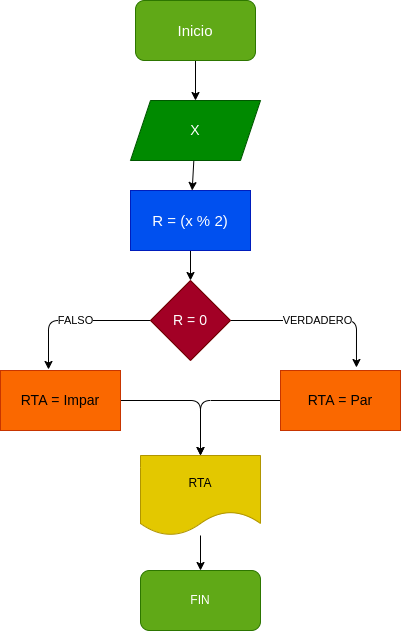

The diagram above was exported from draw.io. Its source (the exported page's mxGraphModel, read from the mxfile embedded in the PNG):
<mxGraphModel dx="654" dy="411" grid="1" gridSize="10" guides="1" tooltips="1" connect="1" arrows="1" fold="1" page="1" pageScale="1" pageWidth="827" pageHeight="1169" math="0" shadow="0">
  <root>
    <mxCell id="0" />
    <mxCell id="1" parent="0" />
    <mxCell id="4" value="" style="edgeStyle=none;html=1;" edge="1" parent="1" source="2" target="3">
      <mxGeometry relative="1" as="geometry" />
    </mxCell>
    <mxCell id="2" value="Inicio" style="rounded=1;whiteSpace=wrap;html=1;fontSize=15;fillColor=#60a917;fontColor=#ffffff;strokeColor=#2D7600;" vertex="1" parent="1">
      <mxGeometry x="255" y="50" width="120" height="60" as="geometry" />
    </mxCell>
    <mxCell id="6" value="" style="edgeStyle=none;html=1;" edge="1" parent="1" source="3" target="5">
      <mxGeometry relative="1" as="geometry" />
    </mxCell>
    <mxCell id="3" value="X" style="shape=parallelogram;perimeter=parallelogramPerimeter;whiteSpace=wrap;html=1;fixedSize=1;fontSize=14;fillColor=#008a00;fontColor=#ffffff;strokeColor=#005700;" vertex="1" parent="1">
      <mxGeometry x="250" y="150" width="130" height="60" as="geometry" />
    </mxCell>
    <mxCell id="8" value="" style="edgeStyle=none;html=1;" edge="1" parent="1" source="5" target="7">
      <mxGeometry relative="1" as="geometry" />
    </mxCell>
    <mxCell id="5" value="R = (x % 2)" style="rounded=0;whiteSpace=wrap;html=1;fontSize=15;fillColor=#0050ef;fontColor=#ffffff;strokeColor=#001DBC;" vertex="1" parent="1">
      <mxGeometry x="250" y="240" width="120" height="60" as="geometry" />
    </mxCell>
    <mxCell id="11" value="VERDADERO" style="edgeStyle=none;html=1;entryX=0.633;entryY=-0.05;entryDx=0;entryDy=0;entryPerimeter=0;" edge="1" parent="1" source="7" target="9">
      <mxGeometry relative="1" as="geometry">
        <Array as="points">
          <mxPoint x="476" y="370" />
        </Array>
      </mxGeometry>
    </mxCell>
    <mxCell id="12" value="FALSO" style="edgeStyle=none;html=1;entryX=0.4;entryY=-0.017;entryDx=0;entryDy=0;entryPerimeter=0;" edge="1" parent="1" source="7" target="10">
      <mxGeometry relative="1" as="geometry">
        <Array as="points">
          <mxPoint x="168" y="370" />
        </Array>
      </mxGeometry>
    </mxCell>
    <mxCell id="7" value="R = 0" style="rhombus;whiteSpace=wrap;html=1;fontSize=14;fillColor=#a20025;fontColor=#ffffff;strokeColor=#6F0000;" vertex="1" parent="1">
      <mxGeometry x="270" y="330" width="80" height="80" as="geometry" />
    </mxCell>
    <mxCell id="14" style="edgeStyle=none;html=1;entryX=0.5;entryY=0;entryDx=0;entryDy=0;" edge="1" parent="1" source="9" target="13">
      <mxGeometry relative="1" as="geometry">
        <Array as="points">
          <mxPoint x="320" y="450" />
        </Array>
      </mxGeometry>
    </mxCell>
    <mxCell id="9" value="RTA = Par" style="rounded=0;whiteSpace=wrap;html=1;fontSize=14;fillColor=#fa6800;fontColor=#000000;strokeColor=#C73500;" vertex="1" parent="1">
      <mxGeometry x="400" y="420" width="120" height="60" as="geometry" />
    </mxCell>
    <mxCell id="15" style="edgeStyle=none;html=1;entryX=0.5;entryY=0;entryDx=0;entryDy=0;" edge="1" parent="1" source="10" target="13">
      <mxGeometry relative="1" as="geometry">
        <mxPoint x="320" y="500" as="targetPoint" />
        <Array as="points">
          <mxPoint x="320" y="450" />
        </Array>
      </mxGeometry>
    </mxCell>
    <mxCell id="10" value="RTA = Impar" style="rounded=0;whiteSpace=wrap;html=1;fontSize=14;fillColor=#fa6800;fontColor=#000000;strokeColor=#C73500;" vertex="1" parent="1">
      <mxGeometry x="120" y="420" width="120" height="60" as="geometry" />
    </mxCell>
    <mxCell id="17" style="edgeStyle=none;html=1;" edge="1" parent="1" source="13" target="16">
      <mxGeometry relative="1" as="geometry" />
    </mxCell>
    <mxCell id="13" value="RTA" style="shape=document;whiteSpace=wrap;html=1;boundedLbl=1;fillColor=#e3c800;fontColor=#000000;strokeColor=#B09500;" vertex="1" parent="1">
      <mxGeometry x="260" y="505" width="120" height="80" as="geometry" />
    </mxCell>
    <mxCell id="16" value="FIN" style="rounded=1;whiteSpace=wrap;html=1;fillColor=#60a917;fontColor=#ffffff;strokeColor=#2D7600;" vertex="1" parent="1">
      <mxGeometry x="260" y="620" width="120" height="60" as="geometry" />
    </mxCell>
  </root>
</mxGraphModel>